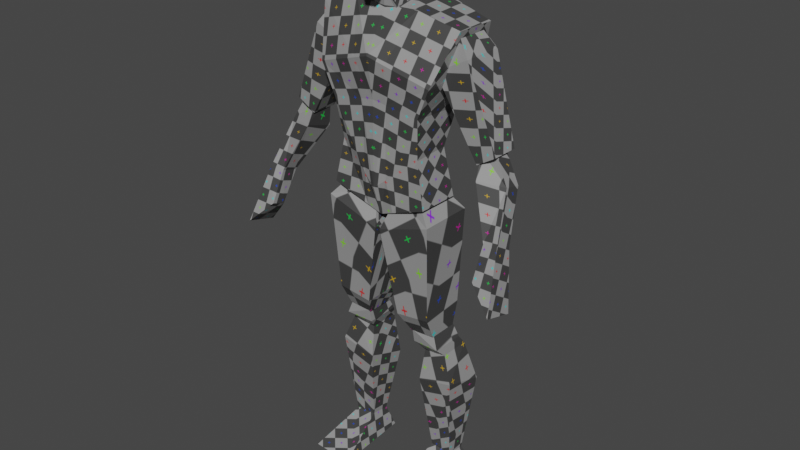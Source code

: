 # Source: body1-rigging.blend  (saved by Blender 3.5.10; exported with 4.5.12 LTS)
import bpy
from mathutils import Matrix  # noqa: F401  (used for matrix-valued properties, if any)

bpy.ops.wm.read_factory_settings(use_empty=True)
scene = bpy.context.scene
scene.name = 'Scene'

# ---- collections
col_collection = bpy.data.collections.new('Collection'); scene.collection.children.link(col_collection)

# ---- images (referenced by path relative to the original .blend; pixels are not part of the script)
import os
ASSET_DIR = os.environ.get("B2B_ASSET_DIR", "")  # directory of the original .blend (textures are referenced by path, not embedded)
HERE = os.path.dirname(os.path.abspath(__file__))  # packed textures are extracted next to this script under _unpacked/

def load_image(name, relpath, width, height, colorspace="sRGB"):
    """Load a texture the original file referenced (path relative to the .blend, or extracted next to this script)."""
    p = next((c for c in (os.path.join(HERE, relpath), os.path.join(ASSET_DIR, relpath)) if relpath and os.path.exists(c)), "")
    if p:
        img = bpy.data.images.load(p, check_existing=True)
        img.name = name
    else:  # same state as the original file: an image datablock whose file is absent (Cycles renders it pink)
        img = bpy.data.images.new(name, width, height)
        img.source = "FILE"
        img.filepath = "//" + (relpath or name)
    img.colorspace_settings.name = colorspace
    return img
img_untitled = load_image('Untitled', '_unpacked/Untitled.c891cf23.png', 1024, 1024, 'sRGB')

# ---- materials (node trees are filled in below, after node groups)
mat_material_003 = bpy.data.materials.new('Material.003')
mat_material_003.use_transparent_shadow = False

# ---- material node trees
mat_material_003.use_nodes = True; mat_material_003.node_tree.nodes.clear()
_N = mat_material_003.node_tree.nodes; _L = mat_material_003.node_tree.links
n0 = _N.new('ShaderNodeBsdfPrincipled'); n0.name = 'Principled BSDF'; n0.location = (10, 300)
n0.distribution = 'GGX'
n0.subsurface_method = 'RANDOM_WALK_SKIN'
n0.inputs[3].default_value = 1.45
n0.inputs[27].default_value = (0.0, 0.0, 0.0, 1.0)
n0.inputs[28].default_value = 1.0
n1 = _N.new('ShaderNodeOutputMaterial'); n1.name = 'Material Output'; n1.location = (300, 300)
n2 = _N.new('ShaderNodeTexImage'); n2.name = 'Image Texture'; n2.location = (-280, 280)
n2.image = img_untitled
_L.new(n0.outputs[0], n1.inputs[0])
_L.new(n2.outputs[0], n0.inputs[0])
n1.is_active_output = True

# ---- world
world_world = bpy.data.worlds.new('World'); scene.world = world_world
world_world.use_nodes = True; world_world.node_tree.nodes.clear()
_N = world_world.node_tree.nodes; _L = world_world.node_tree.links
n0 = _N.new('ShaderNodeOutputWorld'); n0.name = 'World Output'; n0.location = (300, 300)
n1 = _N.new('ShaderNodeBackground'); n1.name = 'Background'; n1.location = (10, 300)
n1.inputs[0].default_value = (0.05088, 0.05088, 0.05088, 1.0)
_L.new(n1.outputs[0], n0.inputs[0])
n0.is_active_output = True
world_world.color = (0.05088, 0.05088, 0.05088)
world_world.use_sun_shadow = False
world_world.sun_shadow_jitter_overblur = 0.0

# ---- meshes
me_cube_001 = bpy.data.meshes.new('Cube.001')
me_cube_001.from_pydata([(0.1715, 0.05607, 1.036), (0.2508, 0.1062, 1.583), (0.1715, -0.093, 1.038), (0.2508, -0.03497, 1.586), (0.0, -0.07981, 0.9723), (0.0, -0.05343, 1.617), (0.0, 0.111, 0.967), (0.0, 0.1123, 1.648), (0.2005, -0.1088, 1.426), (0.1583, -0.1035, 1.326), (0.1425, -0.08245, 1.188), (0.2005, 0.1352, 1.431), (0.1583, 0.08245, 1.315), (0.1425, 0.04288, 1.194), (0.0, 0.1502, 1.463), (0.0, 0.1052, 1.32), (0.0, 0.05757, 1.146), (0.0, -0.1378, 1.489), (0.0, -0.1123, 1.352), (0.0, -0.1135, 1.072), (0.1711, -0.04067, 1.456), (0.1539, -0.01891, 1.538), (0.1711, 0.1005, 1.456), (0.1539, 0.07873, 1.538), (0.2802, -0.04067, 1.512), (0.2329, -0.01891, 1.575), (0.2802, 0.1005, 1.512), (0.2329, 0.07873, 1.575), (0.3168, -0.03207, 1.208), (0.3168, 0.05926, 1.208), (0.3812, -0.03207, 1.247), (0.3812, 0.05926, 1.247), (0.3287, -0.05003, 1.168), (0.3171, -0.008947, 1.244), (0.3287, 0.04888, 1.139), (0.313, 0.04269, 1.244), (0.4161, -0.02321, 1.164), (0.3662, -0.009612, 1.255), (0.4161, 0.035, 1.151), (0.3605, 0.04168, 1.258), (0.3979, -0.1009, 1.011), (0.4018, -0.04093, 0.992), (0.448, -0.1056, 1.013), (0.448, -0.04307, 0.9957), (0.09146, -0.02772, 0.524), (0.09131, -0.03682, 0.5726), (0.09146, 0.08798, 0.524), (0.09131, 0.06083, 0.5726), (0.1878, -0.03414, 0.5276), (0.1693, -0.02797, 0.5805), (0.1878, 0.08156, 0.5276), (0.1693, 0.06967, 0.5805), (0.1099, 0.007066, 0.4814), (0.1099, 0.1109, 0.4814), (0.1923, 0.002942, 0.4938), (0.1923, 0.1068, 0.4938), (0.3996, -0.1513, 0.9097), (0.3996, -0.1061, 0.8916), (0.4805, -0.1853, 0.8343), (0.4805, -0.08051, 0.8045), (0.008648, -0.09811, 0.9288), (0.04142, -0.04717, 1.037), (0.008648, 0.0889, 0.9288), (0.04142, 0.03504, 1.037), (0.1923, -0.09811, 0.989), (0.1085, -0.04962, 1.085), (0.1923, 0.0889, 0.989), (0.1085, 0.03258, 1.085), (0.05975, -0.07429, 0.6367), (0.05975, 0.07987, 0.6367), (0.1788, -0.07429, 0.6519), (0.1788, 0.07987, 0.6519), (0.08848, -0.03527, 0.5666), (0.08848, 0.06677, 0.5666), (0.1731, -0.03527, 0.5744), (0.1731, 0.06677, 0.5744), (0.1031, -0.01306, 0.3722), (0.1031, 0.1361, 0.3255), (0.2267, -0.01306, 0.4019), (0.2267, 0.1361, 0.3552), (0.1313, 0.02369, 0.1007), (0.1313, 0.09081, 0.09084), (0.2041, 0.02369, 0.09367), (0.2041, 0.09081, 0.08377), (0.1013, -0.1539, 0.009104), (0.1164, 0.1219, 0.007608), (0.2486, -0.1445, 0.007608), (0.2486, 0.1219, 0.007608), (0.1108, -0.04822, 1.62), (0.04843, 0.1166, 0.9864), (0.04843, -0.08353, 0.9909), (0.1108, 0.1175, 1.621), (0.02972, 0.06313, 1.159), (0.02865, 0.1098, 1.32), (0.04453, 0.1512, 1.456), (0.04024, -0.1047, 1.105), (0.04471, -0.1098, 1.345), (0.05663, -0.1296, 1.471), (0.1313, 0.02369, 0.1007), (0.06024, 0.063, 1.853), (0.01895, 0.04905, 1.738), (0.06894, -0.09796, 1.851), (0.01895, -0.1252, 1.674), (0.0, 0.06801, 1.877), (0.0, 0.04905, 1.738), (0.0, -0.1083, 1.888), (0.0, -0.1252, 1.674), (0.06577, -0.0008188, 1.877), (0.01895, -0.04485, 1.676), (0.0, -0.02525, 1.913), (0.0, -0.04485, 1.676), (0.05739, 0.07233, 1.808), (0.07269, -0.09941, 1.804), (0.0, -0.1436, 1.751), (0.0, 0.08561, 1.777), (0.0, -0.0008188, 1.775), (0.07844, -0.0008188, 1.802), (0.05211, 0.06513, 1.747), (0.06125, -0.09735, 1.725), (0.0, -0.1252, 1.725), (0.0, 0.06747, 1.748), (0.0, -0.01692, 1.725), (0.05762, -0.01692, 1.71), (0.0, -0.06828, 1.683), (0.0, -0.05355, 1.592), (0.0, 0.09257, 1.604), (0.0, 0.05576, 1.755), (0.04389, -0.04717, 1.594), (0.03201, -0.07058, 1.683), (0.05053, 0.09571, 1.604), (0.04505, 0.05514, 1.757), (0.1108, -0.04822, 1.62), (0.2508, -0.03497, 1.586)], [], [(97, 131, 132, 8), (8, 3, 1, 11), (90, 2, 0, 89), (88, 5, 7, 91), (94, 91, 7, 14), (89, 92, 16, 6), (92, 93, 15, 16), (93, 94, 14, 15), (2, 10, 13, 0), (10, 9, 12, 13), (9, 8, 11, 12), (90, 95, 10, 2), (95, 96, 9, 10), (96, 97, 8, 9), (20, 21, 23, 22), (22, 23, 27, 26), (26, 27, 25, 24), (24, 25, 21, 20), (26, 24, 30, 31), (27, 23, 21, 25), (29, 31, 30, 28), (24, 20, 28, 30), (22, 26, 31, 29), (20, 22, 29, 28), (32, 33, 35, 34), (34, 35, 39, 38), (38, 39, 37, 36), (36, 37, 33, 32), (38, 36, 42, 43), (39, 35, 33, 37), (42, 40, 56, 58), (36, 32, 40, 42), (34, 38, 43, 41), (32, 34, 41, 40), (44, 45, 47, 46), (46, 47, 51, 50), (50, 51, 49, 48), (48, 49, 45, 44), (50, 48, 54, 55), (51, 47, 45, 49), (55, 54, 78, 79), (48, 44, 52, 54), (46, 50, 55, 53), (44, 46, 53, 52), (57, 59, 58, 56), (41, 43, 59, 57), (43, 42, 58, 59), (40, 41, 57, 56), (60, 61, 63, 62), (62, 63, 67, 66), (66, 67, 65, 64), (64, 65, 61, 60), (66, 64, 70, 71), (67, 63, 61, 65), (71, 70, 74, 75), (64, 60, 68, 70), (62, 66, 71, 69), (60, 62, 69, 68), (73, 75, 74, 72), (68, 69, 73, 72), (70, 68, 72, 74), (69, 71, 75, 73), (79, 78, 82, 83), (52, 53, 77, 76), (54, 52, 76, 78), (53, 55, 79, 77), (83, 82, 86, 87), (76, 77, 81, 80), (78, 76, 80, 82), (77, 79, 83, 81), (85, 87, 86, 84), (80, 81, 85, 84), (82, 80, 84, 86), (81, 83, 87, 85), (18, 17, 97, 96), (19, 18, 96, 95), (4, 19, 95, 90), (12, 11, 94, 93), (13, 12, 93, 92), (0, 13, 92, 89), (11, 1, 91, 94), (3, 88, 91, 1), (4, 90, 89, 6), (17, 5, 131, 97), (84, 80, 98), (122, 108, 102, 118), (118, 102, 106, 119), (121, 110, 104, 120), (120, 104, 100, 117), (107, 109, 103, 99), (110, 108, 100, 104), (106, 102, 108, 110), (101, 105, 109, 107), (119, 106, 110, 121), (117, 100, 108, 122), (99, 111, 116, 107), (105, 113, 115, 109), (103, 114, 111, 99), (109, 115, 114, 103), (101, 112, 113, 105), (107, 116, 112, 101), (111, 117, 122, 116), (113, 119, 121, 115), (114, 120, 117, 111), (115, 121, 120, 114), (112, 118, 119, 113), (116, 122, 118, 112), (124, 123, 126, 125), (125, 126, 130, 129), (129, 130, 128, 127), (127, 128, 123, 124), (125, 129, 127, 124), (130, 126, 123, 128)])
_uv = me_cube_001.uv_layers.new(name='UVMap')
_uv.uv.foreach_set('vector', [0.1001, 0.3593, 0.0009058, 0.3455, 0.0004765, 0.265, 0.102, 0.2741, 0.6223, 0.2995, 0.5745, 0.2007, 0.6321, 0.1402, 0.7049, 0.1905, 0.7043, 0.7484, 0.7844, 0.7421, 0.7844, 0.8327, 0.7041, 0.87, 0.6854, 0.8504, 0.6836, 0.783, 0.786, 0.7856, 0.786, 0.8549, 0.7711, 0.1378, 0.6878, 0.07684, 0.7328, 0.03001, 0.7905, 0.121, 0.9598, 0.3651, 0.8856, 0.2846, 0.9043, 0.2774, 0.9865, 0.3499, 0.8856, 0.2846, 0.8212, 0.2025, 0.8352, 0.1932, 0.9043, 0.2774, 0.8212, 0.2025, 0.7711, 0.1378, 0.7905, 0.121, 0.8352, 0.1932, 0.8321, 0.4602, 0.7517, 0.3976, 0.8125, 0.3271, 0.8878, 0.3985, 0.7517, 0.3976, 0.6709, 0.344, 0.7559, 0.2536, 0.8125, 0.3271, 0.6709, 0.344, 0.6223, 0.2995, 0.7049, 0.1905, 0.7559, 0.2536, 0.3927, 0.3204, 0.3244, 0.3284, 0.2638, 0.2598, 0.3654, 0.2521, 0.3244, 0.3284, 0.1739, 0.3456, 0.168, 0.2744, 0.2638, 0.2598, 0.1739, 0.3456, 0.1001, 0.3593, 0.102, 0.2741, 0.168, 0.2744, 0.5214, 0.5955, 0.5227, 0.6182, 0.5003, 0.6324, 0.4778, 0.6107, 0.7553, 0.6867, 0.7778, 0.7084, 0.7958, 0.7819, 0.6871, 0.7825, 0.8816, 0.7825, 0.7958, 0.7819, 0.8134, 0.7076, 0.8376, 0.6923, 0.5602, 0.6163, 0.5359, 0.6316, 0.5227, 0.6182, 0.5214, 0.5955, 0.8816, 0.7825, 0.8376, 0.6923, 0.8773, 0.5235, 0.9493, 0.5445, 0.5183, 0.7059, 0.5003, 0.6324, 0.5227, 0.6182, 0.5359, 0.6316, 0.8308, 0.7976, 0.7849, 0.7976, 0.7849, 0.7421, 0.8308, 0.7421, 0.5602, 0.6163, 0.5214, 0.5955, 0.5426, 0.4349, 0.5998, 0.4475, 0.7553, 0.6867, 0.6871, 0.7825, 0.6836, 0.5107, 0.7464, 0.5042, 0.5214, 0.5955, 0.4778, 0.6107, 0.4689, 0.4283, 0.5426, 0.4349, 0.8119, 0.4969, 0.8186, 0.4735, 0.8288, 0.4683, 0.8456, 0.4893, 0.1494, 0.8796, 0.174, 0.8688, 0.2131, 0.8774, 0.147, 0.9296, 0.9733, 0.05513, 1.061, 0.01901, 1.04, 0.05607, 1.006, 0.083, 0.7715, 0.4922, 0.8058, 0.4653, 0.8186, 0.4735, 0.8119, 0.4969, 0.9733, 0.05513, 1.006, 0.083, 1.002, 0.1938, 0.9573, 0.181, 0.827, 0.4283, 0.8288, 0.4683, 0.8186, 0.4735, 0.8058, 0.4653, 0.7677, 0.6031, 0.8039, 0.6, 0.8027, 0.6824, 0.7462, 0.7416, 0.7715, 0.4922, 0.8119, 0.4969, 0.8039, 0.6, 0.7677, 0.6031, 0.1494, 0.8796, 0.147, 0.9296, 0.0291, 0.8859, 0.04294, 0.8559, 0.8119, 0.4969, 0.8456, 0.4893, 0.8503, 0.5982, 0.8039, 0.6, 0.2004, 0.7724, 0.207, 0.7748, 0.2183, 0.8198, 0.1723, 0.8248, 0.2849, 0.6124, 0.2369, 0.6198, 0.246, 0.5748, 0.2586, 0.5598, 0.2586, 0.5598, 0.246, 0.5748, 0.2301, 0.5708, 0.2291, 0.5627, 0.2104, 0.7627, 0.2115, 0.7708, 0.207, 0.7748, 0.2004, 0.7724, 0.2586, 0.5598, 0.2291, 0.5627, 0.2314, 0.5504, 0.2689, 0.5487, 0.246, 0.5748, 0.2369, 0.6198, 0.2256, 0.5748, 0.2301, 0.5708, 0.2689, 0.5487, 0.2314, 0.5504, 0.2273, 0.5147, 0.2829, 0.4941, 0.2104, 0.7627, 0.2004, 0.7724, 0.1804, 0.7618, 0.2128, 0.7503, 0.2849, 0.6124, 0.2586, 0.5598, 0.2689, 0.5487, 0.3088, 0.5808, 0.2004, 0.7724, 0.1723, 0.8248, 0.1348, 0.8152, 0.1804, 0.7618, 0.6358, 0.7092, 0.6652, 0.777, 0.599, 0.777, 0.6064, 0.7071, 1.084, 0.1889, 1.117, 0.1945, 1.129, 0.3316, 1.069, 0.2719, 0.9573, 0.181, 1.002, 0.1938, 0.9803, 0.3323, 0.9065, 0.3101, 0.8039, 0.6, 0.8503, 0.5982, 0.8345, 0.6812, 0.8027, 0.6824, 0.6298, 0.2895, 0.6495, 0.2554, 0.7901, 0.1912, 0.7901, 0.4277, 0.5418, 0.01668, 0.5239, 0.2469, 0.3886, 0.1755, 0.3756, 0.139, 0.3756, 0.139, 0.3886, 0.1755, 0.3717, 0.1858, 0.3514, 0.1765, 0.6115, 0.2441, 0.6332, 0.2386, 0.6495, 0.2554, 0.6298, 0.2895, 0.3756, 0.139, 0.3514, 0.1765, 0.2826, 0.1542, 0.279, 0.101, 0.64, 0.22, 0.7901, 0.1912, 0.6495, 0.2554, 0.6332, 0.2386, 0.279, 0.101, 0.2826, 0.1542, 0.2636, 0.1426, 0.253, 0.1197, 0.6115, 0.2441, 0.6298, 0.2895, 0.5438, 0.3078, 0.5438, 0.2696, 0.5418, 0.01668, 0.3756, 0.139, 0.279, 0.101, 0.2182, 0.01419, 0.9934, 0.07567, 0.9944, 0.2874, 0.7804, 0.01159, 0.923, 0.02284, 0.4231, 0.2961, 0.4991, 0.2612, 0.5218, 0.2724, 0.5162, 0.2963, 0.5438, 0.3078, 0.4416, 0.408, 0.4231, 0.2961, 0.5162, 0.2963, 0.5438, 0.2696, 0.5438, 0.3078, 0.5162, 0.2963, 0.5218, 0.2724, 0.2182, 0.01419, 0.279, 0.101, 0.253, 0.1197, 0.1718, 0.09944, 0.2829, 0.4941, 0.2273, 0.5147, 0.1969, 0.3117, 0.2573, 0.3017, 0.1804, 0.7618, 0.1348, 0.8152, 0.06267, 0.7223, 0.158, 0.7176, 0.2128, 0.7503, 0.1804, 0.7618, 0.158, 0.7176, 0.2087, 0.7147, 0.3088, 0.5808, 0.2689, 0.5487, 0.2829, 0.4941, 0.349, 0.4892, 0.2573, 0.3017, 0.1969, 0.3117, 0.07364, 0.2063, 0.2779, 0.2317, 0.158, 0.7176, 0.06267, 0.7223, 0.07778, 0.5499, 0.1265, 0.552, 0.2087, 0.7147, 0.158, 0.7176, 0.1265, 0.552, 0.1783, 0.5117, 0.349, 0.4892, 0.2829, 0.4941, 0.2573, 0.3017, 0.3176, 0.3222, 0.5182, 0.7071, 0.5985, 0.7071, 0.5985, 0.8689, 0.5091, 0.8746, 0.1265, 0.552, 0.07778, 0.5499, 0.04945, 0.4916, 0.247, 0.4708, 0.1969, 0.3117, 0.1451, 0.352, 0.01886, 0.2792, 0.07364, 0.2063, 0.3176, 0.3222, 0.2573, 0.3017, 0.2779, 0.2317, 0.349, 0.2765, 0.1749, 0.3724, 0.09874, 0.3932, 0.1001, 0.3593, 0.1739, 0.3456, 0.3457, 0.3518, 0.1749, 0.3724, 0.1739, 0.3456, 0.3244, 0.3284, 0.4056, 0.347, 0.3457, 0.3518, 0.3244, 0.3284, 0.3927, 0.3204, 0.7559, 0.2536, 0.7049, 0.1905, 0.7711, 0.1378, 0.8212, 0.2025, 0.8125, 0.3271, 0.7559, 0.2536, 0.8212, 0.2025, 0.8856, 0.2846, 0.8878, 0.3985, 0.8125, 0.3271, 0.8856, 0.2846, 0.9598, 0.3651, 0.7049, 0.1905, 0.6321, 0.1402, 0.6878, 0.07684, 0.7711, 0.1378, 0.6894, 0.9382, 0.6854, 0.8504, 0.786, 0.8549, 0.7751, 0.9426, 0.6728, 0.7508, 0.7043, 0.7484, 0.7041, 0.87, 0.6724, 0.8668, 0.09874, 0.3932, 0.01417, 0.4058, 0.0009058, 0.3455, 0.1001, 0.3593, 0.331, 0.4063, 0.3311, 0.5177, 0.3309, 0.5177, 0.876, -0.1679, 0.8737, -0.1304, 0.8369, -0.0898, 0.8201, -0.1434, 0.8386, 0.2439, 0.8119, 0.1867, 0.8185, 0.1739, 0.8537, 0.1911, 0.8828, 0.1306, 0.852, 0.1327, 0.9126, 0.09297, 0.9253, 0.08457, 0.4229, 0.8236, 0.4181, 0.8092, 0.4309, 0.8048, 0.4579, 0.81, 0.3563, 0.9046, 0.3858, 0.9019, 0.3885, 0.9717, 0.3271, 0.9462, 0.852, 0.1327, 0.8443, 0.1238, 0.9051, 0.08167, 0.9126, 0.09297, 0.8185, 0.1739, 0.8075, 0.1644, 0.8443, 0.1238, 0.852, 0.1327, 0.3707, 0.873, 0.3897, 0.8786, 0.3858, 0.9019, 0.3563, 0.9046, 0.8537, 0.1911, 0.8185, 0.1739, 0.852, 0.1327, 0.8828, 0.1306, 0.4579, 0.81, 0.4309, 0.8048, 0.406, 0.7352, 0.4416, 0.7471, 0.3271, 0.9462, 0.2883, 0.9277, 0.3231, 0.8793, 0.3563, 0.9046, 0.9095, 0.2, 0.8702, 0.1986, 0.9102, 0.1355, 0.933, 0.1978, 0.464, 0.9117, 0.4308, 0.8466, 0.4788, 0.849, 0.4957, 0.8774, 0.933, 0.1978, 0.9102, 0.1355, 0.9542, 0.08832, 0.9997, 0.1771, 0.909, 0.2199, 0.8937, 0.2286, 0.8702, 0.1986, 0.9095, 0.2, 0.3563, 0.9046, 0.3231, 0.8793, 0.3662, 0.8559, 0.3707, 0.873, 0.2883, 0.9277, 0.254, 0.8829, 0.2975, 0.8142, 0.3231, 0.8793, 0.8702, 0.1986, 0.8537, 0.1911, 0.8828, 0.1306, 0.9102, 0.1355, 0.4308, 0.8466, 0.4229, 0.8236, 0.4579, 0.81, 0.4788, 0.849, 0.9397, -0.1188, 0.9123, -0.1237, 0.9548, -0.1697, 0.9836, -0.1659, 0.8937, 0.2286, 0.8386, 0.2439, 0.8537, 0.1911, 0.8702, 0.1986, 0.3231, 0.8793, 0.2975, 0.8142, 0.3657, 0.7988, 0.3662, 0.8559, 0.3995, 0.5479, 0.3995, 0.4879, 0.3959, 0.588, 0.3955, 0.7094, 0.673, 0.7854, 0.6734, 0.6639, 0.6293, 0.6642, 0.6831, 0.8783, 0.6831, 0.8783, 0.6293, 0.6642, 0.6831, 0.4823, 0.6829, 0.6237, 0.4054, 0.5478, 0.4056, 0.4063, 0.3995, 0.4879, 0.3995, 0.5479, 0.3955, 0.7094, 0.4056, 0.8024, 0.4054, 0.5478, 0.3995, 0.5479, 0.3518, 0.5882, 0.3959, 0.588, 0.3995, 0.4879, 0.4056, 0.4063])
me_cube_001.materials.append(mat_material_003)
me_cube_001.update()
arm_armature = bpy.data.armatures.new('Armature')  # bones are not reproduced

# ---- objects
ob_empty = bpy.data.objects.new('Empty', None)
ob_empty_001 = bpy.data.objects.new('Empty.001', None)
ob_cube = bpy.data.objects.new('Cube', me_cube_001)
ob_armature = bpy.data.objects.new('Armature', arm_armature)

# ---- transforms, parenting, visibility, modifiers, constraints
ob_empty.location = (0.9048, 2.296, 0.9643)
ob_empty.rotation_euler = (1.571, -0.0, 0.0)
ob_empty.scale = (0.5741, 0.5741, 0.5741)
ob_empty.empty_display_type = 'IMAGE'
ob_empty.empty_display_size = 5.0
ob_empty_001.location = (-2.296, 0.1093, 0.9643)
ob_empty_001.rotation_euler = (1.571, -0.0, 1.571)
ob_empty_001.scale = (0.5741, 0.5741, 0.5741)
ob_empty_001.empty_display_type = 'IMAGE'
ob_empty_001.empty_display_size = 5.0
ob_cube.parent = ob_armature
ob_cube.matrix_parent_inverse = Matrix(((1.0, -0.0, 0.0, -0.0), (-0.0, 1.0, -0.0, 0.0), (0.0, -0.0, 1.0, -0.9937), (-0.0, 0.0, -0.0, 1.0)))
ob_cube.location = (0.0, 0.0, 0.0)
_vg = ob_cube.vertex_groups.new(name='body')
_vg.add([0, 1, 2, 3, 4, 5, 6, 7, 8, 9, 10, 11, 12, 13, 14, 15, 16, 17, 18, 19, 88, 89, 90, 91, 92, 93, 94, 95, 96, 97, 131, 132], 1.0, 'REPLACE')
_vg = ob_cube.vertex_groups.new(name='head')
_vg.add([99, 100, 101, 102, 103, 104, 105, 106, 107, 108, 109, 110, 111, 112, 113, 114, 115, 116, 117, 118, 119, 120, 121, 122, 123, 124, 125, 126, 127, 128, 129, 130], 1.0, 'REPLACE')
_vg = ob_cube.vertex_groups.new(name='upperarm.l')
_vg.add([20, 21, 22, 23, 24, 25, 26, 27, 28, 29, 30, 31], 1.0, 'REPLACE')
_vg = ob_cube.vertex_groups.new(name='lowerarm.l')
_vg.add([32, 33, 34, 35, 36, 37, 38, 39, 40, 41, 42, 43], 1.0, 'REPLACE')
_vg = ob_cube.vertex_groups.new(name='hand.l')
_vg.add([56, 57, 58, 59], 1.0, 'REPLACE')
_vg = ob_cube.vertex_groups.new(name='upperleg.l')
_vg.add([60, 61, 62, 63, 64, 65, 66, 67, 68, 69, 70, 71, 72, 73, 74, 75], 1.0, 'REPLACE')
_vg = ob_cube.vertex_groups.new(name='lowerleg.l')
_vg.add([44, 45, 46, 47, 48, 49, 50, 51, 52, 53, 54, 55, 76, 77, 78, 79, 80, 81, 82, 83, 98], 1.0, 'REPLACE')
_vg = ob_cube.vertex_groups.new(name='foot.l')
_vg.add([84, 85, 86, 87], 1.0, 'REPLACE')
_vg = ob_cube.vertex_groups.new(name='upperarm.r')
_vg = ob_cube.vertex_groups.new(name='lowerarm.r')
_vg = ob_cube.vertex_groups.new(name='hand.r')
_vg = ob_cube.vertex_groups.new(name='upperleg.r')
_vg = ob_cube.vertex_groups.new(name='lowerleg.r')
_vg = ob_cube.vertex_groups.new(name='foot.r')
_m = ob_cube.modifiers.new('Mirror', 'MIRROR')
_m.use_clip = True
_m = ob_cube.modifiers.new('Armature', 'ARMATURE')
_m.object = ob_armature
ob_armature.location = (0.0, 0.0, 0.9937)
ob_armature.show_in_front = True

# ---- collection membership
col_collection.objects.link(ob_empty)
col_collection.objects.link(ob_empty_001)
col_collection.objects.link(ob_cube)
col_collection.objects.link(ob_armature)

# ---- scene / render settings (as saved in the file)
scene.frame_start = 1; scene.frame_end = 22; scene.frame_set(3)
scene.render.engine = 'BLENDER_EEVEE_NEXT'
scene.cycles.sampling_pattern = 'TABULATED_SOBOL'
scene.view_settings.view_transform = 'Filmic'
bpy.context.view_layer.update()

# ---- added for rendering (the .blend has no active camera and no usable light): camera, sun
cam_auto = bpy.data.cameras.new('AutoCamera')
cam_auto.lens = 50.0
cam_auto.sensor_width = 36.0
cam_auto.clip_end = 1000.0
ob_auto_camera = bpy.data.objects.new('AutoCamera', cam_auto)
scene.collection.objects.link(ob_auto_camera)
ob_auto_camera.location = (1.98829, -2.37597, 2.48882)
ob_auto_camera.rotation_euler = (1.09748, -7.21219e-08, 0.694738)
scene.camera = ob_auto_camera
light_auto_sun = bpy.data.lights.new('AutoSun', 'SUN')
light_auto_sun.energy = 3.0
light_auto_sun.angle = 0.0523599
ob_auto_sun = bpy.data.objects.new('AutoSun', light_auto_sun)
scene.collection.objects.link(ob_auto_sun)
ob_auto_sun.rotation_euler = (0.872665, 0.174533, 0.523599)
bpy.context.view_layer.update()
